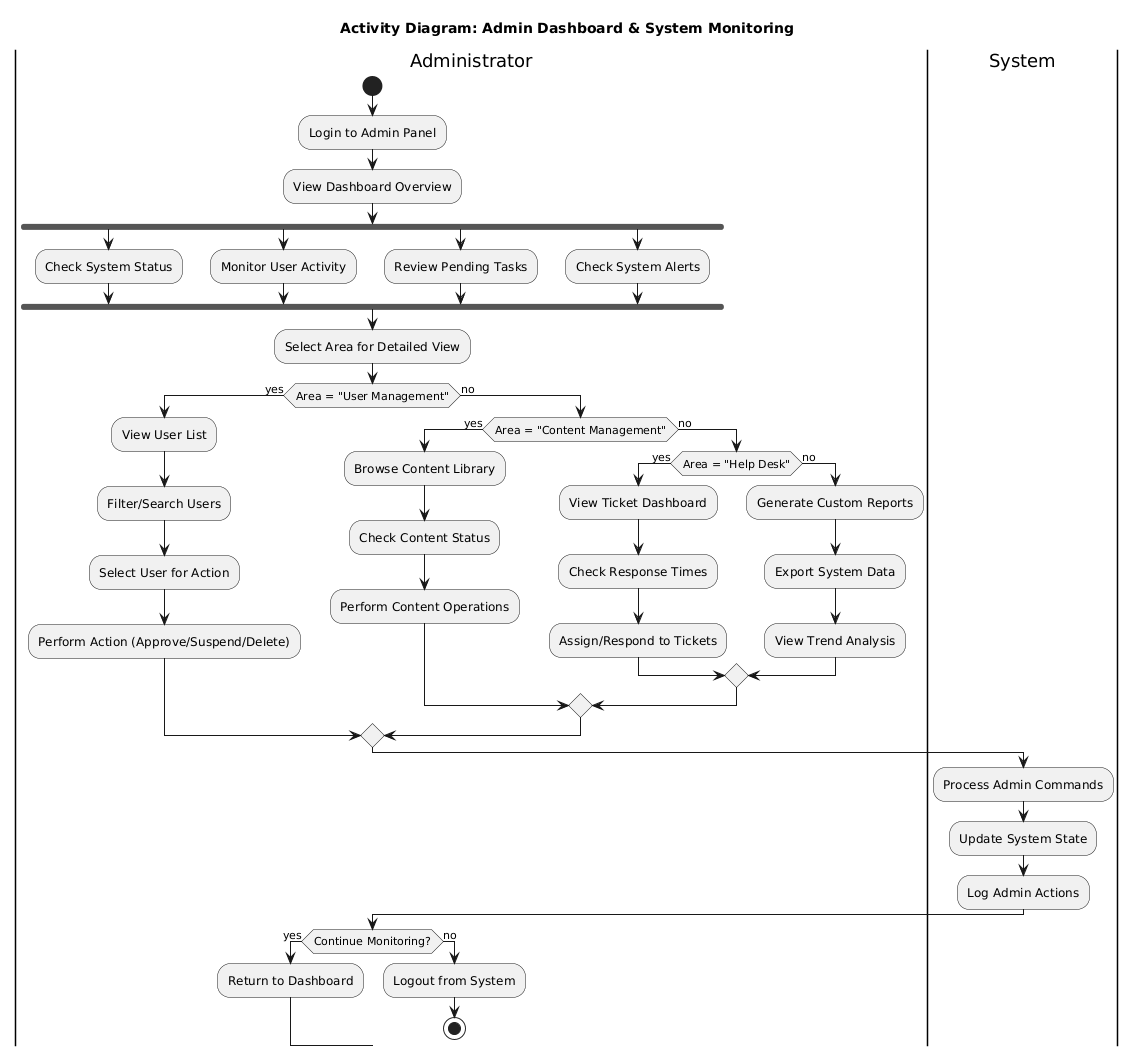

The diagram above was rendered by PlantUML. Its source (embedded in the PNG):
@startuml
title Activity Diagram: Admin Dashboard & System Monitoring

|Administrator|
start
:Login to Admin Panel;
:View Dashboard Overview;

fork
  :Check System Status;
fork again
  :Monitor User Activity;
fork again
  :Review Pending Tasks;
fork again
  :Check System Alerts;
end fork

:Select Area for Detailed View;

if (Area = "User Management") then (yes)
  :View User List;
  :Filter/Search Users;
  :Select User for Action;
  :Perform Action (Approve/Suspend/Delete);
else (no)
  if (Area = "Content Management") then (yes)
    :Browse Content Library;
    :Check Content Status;
    :Perform Content Operations;
  else (no)
    if (Area = "Help Desk") then (yes)
      :View Ticket Dashboard;
      :Check Response Times;
      :Assign/Respond to Tickets;
    else (no)
      :Generate Custom Reports;
      :Export System Data;
      :View Trend Analysis;
    endif
  endif
endif

|System|
:Process Admin Commands;
:Update System State;
:Log Admin Actions;

|Administrator|
if (Continue Monitoring?) then (yes)
  :Return to Dashboard;
else (no)
  :Logout from System;
  stop
endif
@enduml